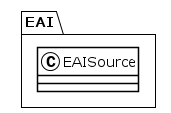

The diagram above was rendered by PlantUML. Its source (embedded in the PNG):
@startuml
!theme plain
package EAI {
class EAISource {
}
}
@enduml